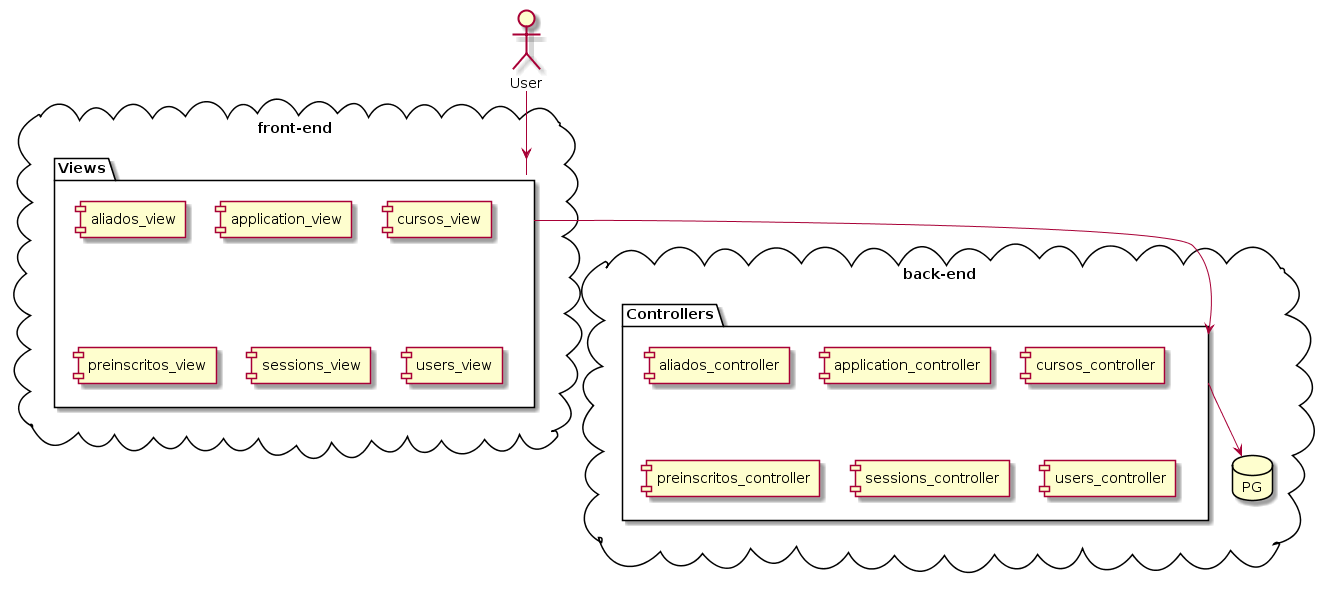

The diagram above was rendered by PlantUML. Its source (embedded in the PNG):
@startuml
skinparam ParticipantPadding 20
skinparam BoxPadding 10
actor User

cloud front-end {
  package "Views" {
    [aliados_view]
    [application_view]
    [cursos_view]
    [preinscritos_view]
    [sessions_view]
    [users_view]
  }
}


cloud back-end {
  package "Controllers" {
    [aliados_controller]
    [application_controller]
    [cursos_controller]
    [preinscritos_controller]
    [sessions_controller]
    [users_controller]
  }

  database PG

}

User --> Views
Views --> Controllers
Controllers --> PG
@enduml